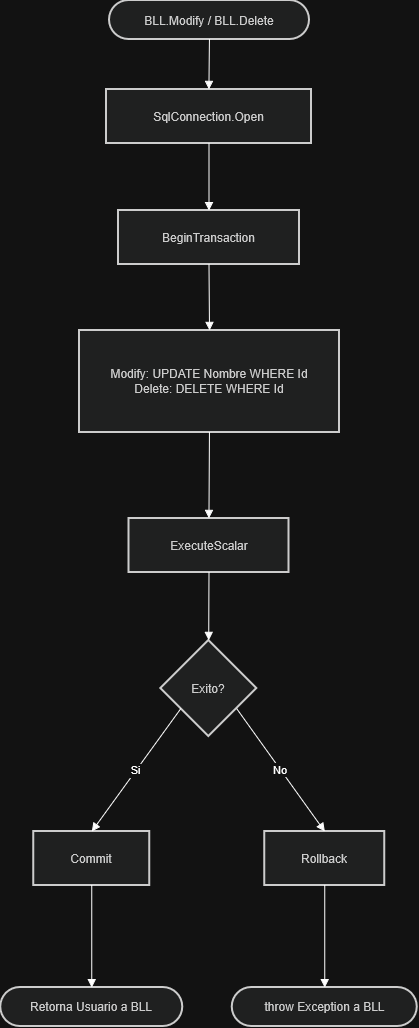

The diagram above was exported from draw.io. Its source (the exported page's mxGraphModel, read from the mxfile embedded in the PNG):
<mxGraphModel dx="1347" dy="788" grid="1" gridSize="10" guides="1" tooltips="1" connect="1" arrows="1" fold="1" page="1" pageScale="1" pageWidth="827" pageHeight="1169" math="0" shadow="0">
  <root>
    <mxCell id="0" />
    <mxCell id="1" parent="0" />
    <mxCell id="RJM_mk9ZutL8dfLQrSc7-6" parent="1" style="whiteSpace=wrap;strokeWidth=2;fillColor=light-dark(#eeeeee,#1f2020);strokeColor=light-dark(#999999,#cccccc);fontColor=light-dark(#333333,#cccccc);" value="SqlConnection.Open" vertex="1">
      <mxGeometry height="54" width="205" x="255" y="129" as="geometry" />
    </mxCell>
    <mxCell id="RJM_mk9ZutL8dfLQrSc7-7" parent="1" style="whiteSpace=wrap;strokeWidth=2;fillColor=light-dark(#eeeeee,#1f2020);strokeColor=light-dark(#999999,#cccccc);fontColor=light-dark(#333333,#cccccc);" value="BeginTransaction" vertex="1">
      <mxGeometry height="54" width="181" x="267" y="250" as="geometry" />
    </mxCell>
    <mxCell id="RJM_mk9ZutL8dfLQrSc7-9" parent="1" style="whiteSpace=wrap;strokeWidth=2;fillColor=light-dark(#eeeeee,#1f2020);strokeColor=light-dark(#999999,#cccccc);fontColor=light-dark(#333333,#cccccc);" value="Modify: UPDATE Nombre WHERE Id&#10;Delete: DELETE WHERE Id" vertex="1">
      <mxGeometry height="102" width="260" x="228" y="370" as="geometry" />
    </mxCell>
    <mxCell id="RJM_mk9ZutL8dfLQrSc7-11" parent="1" style="whiteSpace=wrap;strokeWidth=2;fillColor=light-dark(#eeeeee,#1f2020);strokeColor=light-dark(#999999,#cccccc);fontColor=light-dark(#333333,#cccccc);" value="ExecuteScalar" vertex="1">
      <mxGeometry height="54" width="160" x="277.5" y="558" as="geometry" />
    </mxCell>
    <mxCell id="RJM_mk9ZutL8dfLQrSc7-13" parent="1" style="rhombus;strokeWidth=2;whiteSpace=wrap;fillColor=light-dark(#eeeeee,#1f2020);strokeColor=light-dark(#999999,#cccccc);fontColor=light-dark(#333333,#cccccc);" value="Exito?" vertex="1">
      <mxGeometry height="96" width="96" x="309.25" y="680" as="geometry" />
    </mxCell>
    <mxCell id="RJM_mk9ZutL8dfLQrSc7-16" parent="1" style="whiteSpace=wrap;strokeWidth=2;fillColor=light-dark(#eeeeee,#1f2020);strokeColor=light-dark(#999999,#cccccc);fontColor=light-dark(#333333,#cccccc);" value="Commit" vertex="1">
      <mxGeometry height="54" width="116" x="182.25" y="871" as="geometry" />
    </mxCell>
    <mxCell id="RJM_mk9ZutL8dfLQrSc7-17" parent="1" style="whiteSpace=wrap;strokeWidth=2;fillColor=light-dark(#eeeeee,#1f2020);strokeColor=light-dark(#999999,#cccccc);fontColor=light-dark(#333333,#cccccc);" value="Rollback" vertex="1">
      <mxGeometry height="54" width="120" x="413.25" y="871" as="geometry" />
    </mxCell>
    <mxCell id="RJM_mk9ZutL8dfLQrSc7-19" parent="1" style="rounded=1;whiteSpace=wrap;arcSize=50;strokeWidth=2;fillColor=light-dark(#eeeeee,#1f2020);strokeColor=light-dark(#999999,#cccccc);fontColor=light-dark(#333333,#cccccc);" value="Retorna Usuario a BLL" vertex="1">
      <mxGeometry height="39" width="182" x="149.25" y="1027" as="geometry" />
    </mxCell>
    <mxCell id="RJM_mk9ZutL8dfLQrSc7-21" parent="1" style="rounded=1;whiteSpace=wrap;arcSize=50;strokeWidth=2;fillColor=light-dark(#eeeeee,#1f2020);strokeColor=light-dark(#999999,#cccccc);fontColor=light-dark(#333333,#cccccc);" value="throw Exception a BLL" vertex="1">
      <mxGeometry height="39" width="185" x="380.75" y="1027" as="geometry" />
    </mxCell>
    <mxCell id="RJM_mk9ZutL8dfLQrSc7-23" parent="1" style="rounded=1;whiteSpace=wrap;arcSize=50;strokeWidth=2;fillColor=light-dark(#eeeeee,#1f2020);strokeColor=light-dark(#999999,#cccccc);fontColor=light-dark(#333333,#cccccc);" value="BLL.Modify / BLL.Delete" vertex="1">
      <mxGeometry height="39" width="200" x="258" y="40" as="geometry" />
    </mxCell>
    <mxCell id="RJM_mk9ZutL8dfLQrSc7-28" edge="1" parent="1" source="RJM_mk9ZutL8dfLQrSc7-6" style="curved=1;startArrow=none;endArrow=block;exitX=0.5;exitY=1;entryX=0.5;entryY=0;rounded=0;" target="RJM_mk9ZutL8dfLQrSc7-7" value="">
      <mxGeometry relative="1" as="geometry">
        <Array as="points" />
      </mxGeometry>
    </mxCell>
    <mxCell id="RJM_mk9ZutL8dfLQrSc7-30" edge="1" parent="1" source="RJM_mk9ZutL8dfLQrSc7-7" style="curved=1;startArrow=none;endArrow=block;exitX=0.5;exitY=1;entryX=0.5;entryY=0;rounded=0;" target="RJM_mk9ZutL8dfLQrSc7-9" value="">
      <mxGeometry relative="1" as="geometry">
        <Array as="points" />
      </mxGeometry>
    </mxCell>
    <mxCell id="RJM_mk9ZutL8dfLQrSc7-32" edge="1" parent="1" source="RJM_mk9ZutL8dfLQrSc7-9" style="curved=1;startArrow=none;endArrow=block;exitX=0.5;exitY=1;entryX=0.5;entryY=0;rounded=0;" target="RJM_mk9ZutL8dfLQrSc7-11" value="">
      <mxGeometry relative="1" as="geometry">
        <Array as="points" />
      </mxGeometry>
    </mxCell>
    <mxCell id="RJM_mk9ZutL8dfLQrSc7-34" edge="1" parent="1" source="RJM_mk9ZutL8dfLQrSc7-11" style="curved=1;startArrow=none;endArrow=block;exitX=0.5;exitY=1;entryX=0.5;entryY=0;rounded=0;" target="RJM_mk9ZutL8dfLQrSc7-13" value="">
      <mxGeometry relative="1" as="geometry">
        <Array as="points" />
      </mxGeometry>
    </mxCell>
    <mxCell id="RJM_mk9ZutL8dfLQrSc7-37" edge="1" parent="1" source="RJM_mk9ZutL8dfLQrSc7-13" style="startArrow=none;endArrow=block;exitX=0;exitY=0.86;entryX=0.5;entryY=0;rounded=0;" target="RJM_mk9ZutL8dfLQrSc7-16" value="Si">
      <mxGeometry relative="1" as="geometry" />
    </mxCell>
    <mxCell id="RJM_mk9ZutL8dfLQrSc7-38" edge="1" parent="1" source="RJM_mk9ZutL8dfLQrSc7-13" style="startArrow=none;endArrow=block;exitX=1;exitY=0.86;entryX=0.5;entryY=0;rounded=0;" target="RJM_mk9ZutL8dfLQrSc7-17" value="No">
      <mxGeometry relative="1" as="geometry" />
    </mxCell>
    <mxCell id="RJM_mk9ZutL8dfLQrSc7-40" edge="1" parent="1" source="RJM_mk9ZutL8dfLQrSc7-16" style="curved=1;startArrow=none;endArrow=block;exitX=0.5;exitY=1;entryX=0.5;entryY=0.01;rounded=0;" target="RJM_mk9ZutL8dfLQrSc7-19" value="">
      <mxGeometry relative="1" as="geometry">
        <Array as="points" />
      </mxGeometry>
    </mxCell>
    <mxCell id="RJM_mk9ZutL8dfLQrSc7-42" edge="1" parent="1" source="RJM_mk9ZutL8dfLQrSc7-17" style="curved=1;startArrow=none;endArrow=block;exitX=0.5;exitY=1;entryX=0.5;entryY=0;rounded=0;entryDx=0;entryDy=0;" target="RJM_mk9ZutL8dfLQrSc7-21" value="">
      <mxGeometry relative="1" as="geometry">
        <Array as="points" />
        <mxPoint x="473.75" y="1027" as="targetPoint" />
      </mxGeometry>
    </mxCell>
    <mxCell id="RJM_mk9ZutL8dfLQrSc7-44" edge="1" parent="1" source="RJM_mk9ZutL8dfLQrSc7-23" style="curved=1;startArrow=none;endArrow=block;exitX=0.5;exitY=1;entryX=0.5;entryY=0;rounded=0;" target="RJM_mk9ZutL8dfLQrSc7-6" value="">
      <mxGeometry relative="1" as="geometry">
        <Array as="points" />
      </mxGeometry>
    </mxCell>
  </root>
</mxGraphModel>